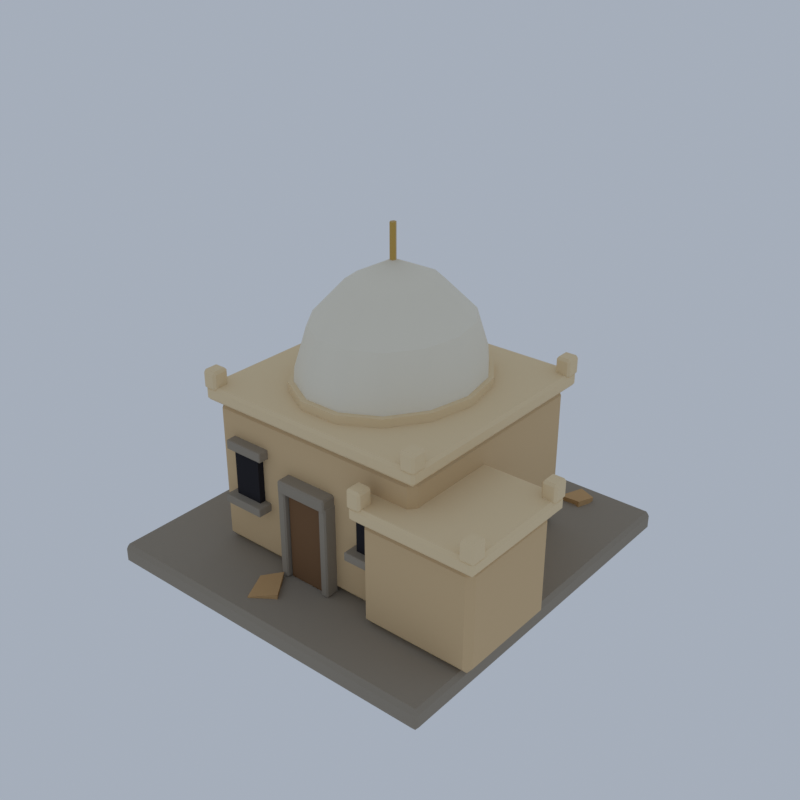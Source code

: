 # Source: DS01_01_adobe_house_01.blend  (saved by Blender 5.2.45; exported with 4.5.12 LTS)
import bpy
from mathutils import Matrix  # noqa: F401  (used for matrix-valued properties, if any)

bpy.ops.wm.read_factory_settings(use_empty=True)
scene = bpy.context.scene
scene.name = 'Scene'

# ---- collections
col_collection = bpy.data.collections.new('Collection'); scene.collection.children.link(col_collection)

# ---- materials (node trees are filled in below, after node groups)
mat_vh_stone_limestone = bpy.data.materials.new('vh_stone|Limestone')
mat_vh_stone_limestone.diffuse_color = (0.3112, 0.2674, 0.2084, 1.0)
mat_vh_sand_sandstone = bpy.data.materials.new('vh_sand|Sandstone')
mat_vh_sand_sandstone.diffuse_color = (0.68, 0.4878, 0.2674, 1.0)
mat_vh_sandl_sandstone = bpy.data.materials.new('vh_sandl|Sandstone')
mat_vh_sandl_sandstone.diffuse_color = (0.8277, 0.6524, 0.3993, 1.0)
mat_vh_lime_concrete = bpy.data.materials.new('vh_lime|Concrete')
mat_vh_lime_concrete.diffuse_color = (0.8592, 0.7969, 0.6524, 1.0)
mat_vh_gold_metal = bpy.data.materials.new('vh_gold|Metal')
mat_vh_gold_metal.diffuse_color = (0.5605, 0.3587, 0.0869, 1.0)
mat_vh_wood_wood = bpy.data.materials.new('vh_wood|Wood')
mat_vh_wood_wood.diffuse_color = (0.1835, 0.09152, 0.03561, 1.0)
mat_vh_shadow_slate = bpy.data.materials.new('vh_shadow|Slate')
mat_vh_shadow_slate.diffuse_color = (0.006585, 0.005522, 0.009021, 1.0)
mat_vh_sand2_sandstone = bpy.data.materials.new('vh_sand2|Sandstone')
mat_vh_sand2_sandstone.diffuse_color = (0.548, 0.3392, 0.1511, 1.0)

# ---- material node trees
mat_vh_stone_limestone.use_nodes = True; mat_vh_stone_limestone.node_tree.nodes.clear()
_N = mat_vh_stone_limestone.node_tree.nodes; _L = mat_vh_stone_limestone.node_tree.links
n0 = _N.new('ShaderNodeBsdfPrincipled'); n0.name = 'Principled BSDF'; n0.location = (-200, 100)
n0.inputs[0].default_value = (0.3112, 0.2674, 0.2084, 1.0)
n0.inputs[2].default_value = 0.92
n0.inputs[10].default_value = 0.005
n1 = _N.new('ShaderNodeOutputMaterial'); n1.name = 'Material Output'; n1.location = (200, 100)
_L.new(n0.outputs[0], n1.inputs[0])
n1.is_active_output = True
mat_vh_sand_sandstone.use_nodes = True; mat_vh_sand_sandstone.node_tree.nodes.clear()
_N = mat_vh_sand_sandstone.node_tree.nodes; _L = mat_vh_sand_sandstone.node_tree.links
n0 = _N.new('ShaderNodeBsdfPrincipled'); n0.name = 'Principled BSDF'; n0.location = (-200, 100)
n0.inputs[0].default_value = (0.68, 0.4878, 0.2674, 1.0)
n0.inputs[2].default_value = 0.95
n0.inputs[10].default_value = 0.005
n1 = _N.new('ShaderNodeOutputMaterial'); n1.name = 'Material Output'; n1.location = (200, 100)
_L.new(n0.outputs[0], n1.inputs[0])
n1.is_active_output = True
mat_vh_sandl_sandstone.use_nodes = True; mat_vh_sandl_sandstone.node_tree.nodes.clear()
_N = mat_vh_sandl_sandstone.node_tree.nodes; _L = mat_vh_sandl_sandstone.node_tree.links
n0 = _N.new('ShaderNodeBsdfPrincipled'); n0.name = 'Principled BSDF'; n0.location = (-200, 100)
n0.inputs[0].default_value = (0.8277, 0.6524, 0.3993, 1.0)
n0.inputs[2].default_value = 0.95
n0.inputs[10].default_value = 0.005
n1 = _N.new('ShaderNodeOutputMaterial'); n1.name = 'Material Output'; n1.location = (200, 100)
_L.new(n0.outputs[0], n1.inputs[0])
n1.is_active_output = True
mat_vh_lime_concrete.use_nodes = True; mat_vh_lime_concrete.node_tree.nodes.clear()
_N = mat_vh_lime_concrete.node_tree.nodes; _L = mat_vh_lime_concrete.node_tree.links
n0 = _N.new('ShaderNodeBsdfPrincipled'); n0.name = 'Principled BSDF'; n0.location = (-200, 100)
n0.inputs[0].default_value = (0.8592, 0.7969, 0.6524, 1.0)
n0.inputs[2].default_value = 0.9
n0.inputs[10].default_value = 0.005
n1 = _N.new('ShaderNodeOutputMaterial'); n1.name = 'Material Output'; n1.location = (200, 100)
_L.new(n0.outputs[0], n1.inputs[0])
n1.is_active_output = True
mat_vh_gold_metal.use_nodes = True; mat_vh_gold_metal.node_tree.nodes.clear()
_N = mat_vh_gold_metal.node_tree.nodes; _L = mat_vh_gold_metal.node_tree.links
n0 = _N.new('ShaderNodeBsdfPrincipled'); n0.name = 'Principled BSDF'; n0.location = (-200, 100)
n0.inputs[0].default_value = (0.5605, 0.3587, 0.0869, 1.0)
n0.inputs[1].default_value = 0.8
n0.inputs[2].default_value = 0.35
n0.inputs[10].default_value = 0.005
n1 = _N.new('ShaderNodeOutputMaterial'); n1.name = 'Material Output'; n1.location = (200, 100)
_L.new(n0.outputs[0], n1.inputs[0])
n1.is_active_output = True
mat_vh_wood_wood.use_nodes = True; mat_vh_wood_wood.node_tree.nodes.clear()
_N = mat_vh_wood_wood.node_tree.nodes; _L = mat_vh_wood_wood.node_tree.links
n0 = _N.new('ShaderNodeBsdfPrincipled'); n0.name = 'Principled BSDF'; n0.location = (-200, 100)
n0.inputs[0].default_value = (0.1835, 0.09152, 0.03561, 1.0)
n0.inputs[2].default_value = 0.9
n0.inputs[10].default_value = 0.005
n1 = _N.new('ShaderNodeOutputMaterial'); n1.name = 'Material Output'; n1.location = (200, 100)
_L.new(n0.outputs[0], n1.inputs[0])
n1.is_active_output = True
mat_vh_shadow_slate.use_nodes = True; mat_vh_shadow_slate.node_tree.nodes.clear()
_N = mat_vh_shadow_slate.node_tree.nodes; _L = mat_vh_shadow_slate.node_tree.links
n0 = _N.new('ShaderNodeBsdfPrincipled'); n0.name = 'Principled BSDF'; n0.location = (-200, 100)
n0.inputs[0].default_value = (0.006585, 0.005522, 0.009021, 1.0)
n0.inputs[2].default_value = 0.95
n0.inputs[10].default_value = 0.005
n1 = _N.new('ShaderNodeOutputMaterial'); n1.name = 'Material Output'; n1.location = (200, 100)
_L.new(n0.outputs[0], n1.inputs[0])
n1.is_active_output = True
mat_vh_sand2_sandstone.use_nodes = True; mat_vh_sand2_sandstone.node_tree.nodes.clear()
_N = mat_vh_sand2_sandstone.node_tree.nodes; _L = mat_vh_sand2_sandstone.node_tree.links
n0 = _N.new('ShaderNodeBsdfPrincipled'); n0.name = 'Principled BSDF'; n0.location = (-200, 100)
n0.inputs[0].default_value = (0.548, 0.3392, 0.1511, 1.0)
n0.inputs[2].default_value = 0.95
n0.inputs[10].default_value = 0.005
n1 = _N.new('ShaderNodeOutputMaterial'); n1.name = 'Material Output'; n1.location = (200, 100)
_L.new(n0.outputs[0], n1.inputs[0])
n1.is_active_output = True

# ---- world
world_world = bpy.data.worlds.new('World'); scene.world = world_world
world_world.use_nodes = True; world_world.node_tree.nodes.clear()
_N = world_world.node_tree.nodes; _L = world_world.node_tree.links
n0 = _N.new('ShaderNodeOutputWorld'); n0.name = 'World Output'; n0.location = (200, 100)
n1 = _N.new('ShaderNodeBackground'); n1.name = 'Background'; n1.location = (-200, 100)
n1.inputs[0].default_value = (0.42, 0.47, 0.55, 1.0)
n1.inputs[1].default_value = 0.9
_L.new(n1.outputs[0], n0.inputs[0])
n0.is_active_output = True
world_world.color = (0.05088, 0.05088, 0.05088)
world_world.sun_shadow_jitter_overblur = 0.0

# ---- meshes
me_desert_house = bpy.data.meshes.new('desert_house')
me_desert_house.from_pydata([(-9.826, -9.8, 0.2606), (-9.826, -10.0, 0.4865), (-10.0, -9.8, 0.4865), (-9.826, -10.0, 1.164), (-9.826, -9.8, 1.39), (-10.0, -9.8, 1.164), (-9.826, 9.8, 0.2606), (-10.0, 9.8, 0.4865), (-9.826, 10.0, 0.4865), (-9.826, 9.8, 1.39), (-9.826, 10.0, 1.164), (-10.0, 9.8, 1.164), (8.998, -9.8, 0.2606), (9.172, -9.8, 0.4865), (8.998, -10.0, 0.4865), (8.998, -9.8, 1.39), (8.998, -10.0, 1.164), (9.172, -9.8, 1.164), (8.998, 9.8, 0.2606), (8.998, 10.0, 0.4865), (9.172, 9.8, 0.4865), (8.998, 9.8, 1.39), (9.172, 9.8, 1.164), (8.998, 10.0, 1.164), (-1.826, -6.67, 6.136), (-1.826, -6.75, 6.226), (-1.895, -6.67, 6.226), (-1.826, -6.75, 6.724), (-1.826, -6.67, 6.814), (-1.895, -6.67, 6.724), (-1.826, -5.93, 6.136), (-1.895, -5.93, 6.226), (-1.826, -5.85, 6.226), (-1.826, -5.93, 6.814), (-1.826, -5.85, 6.724), (-1.895, -5.93, 6.724), (0.9978, -6.67, 6.136), (1.068, -6.67, 6.226), (0.9978, -6.75, 6.226), (0.9978, -6.67, 6.814), (0.9978, -6.75, 6.724), (1.068, -6.67, 6.724), (0.9978, -5.93, 6.136), (0.9978, -5.85, 6.226), (1.068, -5.93, 6.226), (0.9978, -5.93, 6.814), (1.068, -5.93, 6.724), (0.9978, -5.85, 6.724), (-1.869, -6.62, 1.39), (-1.869, -6.7, 1.481), (-1.939, -6.62, 1.481), (-1.869, -6.7, 6.272), (-1.869, -6.62, 6.362), (-1.939, -6.62, 6.272), (-1.869, -5.98, 1.39), (-1.939, -5.98, 1.481), (-1.869, -5.9, 1.481), (-1.869, -5.98, 6.362), (-1.869, -5.9, 6.272), (-1.939, -5.98, 6.272), (-1.573, -6.62, 1.39), (-1.503, -6.62, 1.481), (-1.573, -6.7, 1.481), (-1.573, -6.62, 6.362), (-1.573, -6.7, 6.272), (-1.503, -6.62, 6.272), (-1.573, -5.98, 1.39), (-1.573, -5.9, 1.481), (-1.503, -5.98, 1.481), (-1.573, -5.98, 6.362), (-1.503, -5.98, 6.272), (-1.573, -5.9, 6.272), (0.7451, -6.62, 1.39), (0.7451, -6.7, 1.481), (0.6754, -6.62, 1.481), (0.7451, -6.7, 6.272), (0.7451, -6.62, 6.362), (0.6754, -6.62, 6.272), (0.7451, -5.98, 1.39), (0.6754, -5.98, 1.481), (0.7451, -5.9, 1.481), (0.7451, -5.98, 6.362), (0.7451, -5.9, 6.272), (0.6754, -5.98, 6.272), (1.041, -6.62, 1.39), (1.111, -6.62, 1.481), (1.041, -6.7, 1.481), (1.041, -6.62, 6.362), (1.041, -6.7, 6.272), (1.111, -6.62, 6.272), (1.041, -5.98, 1.39), (1.041, -5.9, 1.481), (1.111, -5.98, 1.481), (1.041, -5.98, 6.362), (1.111, -5.98, 6.272), (1.041, -5.9, 6.272), (-5.434, -6.51, 7.125), (-5.434, -6.55, 7.17), (-5.468, -6.51, 7.17), (-5.434, -6.55, 7.588), (-5.434, -6.51, 7.633), (-5.468, -6.51, 7.588), (-5.434, -5.99, 7.125), (-5.468, -5.99, 7.17), (-5.434, -5.95, 7.17), (-5.434, -5.99, 7.633), (-5.434, -5.95, 7.588), (-5.468, -5.99, 7.588), (-3.237, -6.51, 7.125), (-3.203, -6.51, 7.17), (-3.237, -6.55, 7.17), (-3.237, -6.51, 7.633), (-3.237, -6.55, 7.588), (-3.203, -6.51, 7.588), (-3.237, -5.99, 7.125), (-3.237, -5.95, 7.17), (-3.203, -5.99, 7.17), (-3.237, -5.99, 7.633), (-3.203, -5.99, 7.588), (-3.237, -5.95, 7.588), (-5.477, -6.76, 4.215), (-5.477, -6.8, 4.26), (-5.512, -6.76, 4.26), (-5.477, -6.8, 4.622), (-5.477, -6.76, 4.667), (-5.512, -6.76, 4.622), (-5.477, -5.94, 4.215), (-5.512, -5.94, 4.26), (-5.477, -5.9, 4.26), (-5.477, -5.94, 4.667), (-5.477, -5.9, 4.622), (-5.512, -5.94, 4.622), (-3.194, -6.76, 4.215), (-3.159, -6.76, 4.26), (-3.194, -6.8, 4.26), (-3.194, -6.76, 4.667), (-3.194, -6.8, 4.622), (-3.159, -6.76, 4.622), (-3.194, -5.94, 4.215), (-3.194, -5.9, 4.26), (-3.159, -5.94, 4.26), (-3.194, -5.94, 4.667), (-3.159, -5.94, 4.622), (-3.194, -5.9, 4.622), (2.41, -6.51, 7.125), (2.41, -6.55, 7.17), (2.375, -6.51, 7.17), (2.41, -6.55, 7.588), (2.41, -6.51, 7.633), (2.375, -6.51, 7.588), (2.41, -5.99, 7.125), (2.375, -5.99, 7.17), (2.41, -5.95, 7.17), (2.41, -5.99, 7.633), (2.41, -5.95, 7.588), (2.375, -5.99, 7.588), (4.606, -6.51, 7.125), (4.641, -6.51, 7.17), (4.606, -6.55, 7.17), (4.606, -6.51, 7.633), (4.606, -6.55, 7.588), (4.641, -6.51, 7.588), (4.606, -5.99, 7.125), (4.606, -5.95, 7.17), (4.641, -5.99, 7.17), (4.606, -5.99, 7.633), (4.641, -5.99, 7.588), (4.606, -5.95, 7.588), (2.366, -6.76, 4.215), (2.366, -6.8, 4.26), (2.331, -6.76, 4.26), (2.366, -6.8, 4.622), (2.366, -6.76, 4.667), (2.331, -6.76, 4.622), (2.366, -5.94, 4.215), (2.331, -5.94, 4.26), (2.366, -5.9, 4.26), (2.366, -5.94, 4.667), (2.366, -5.9, 4.622), (2.331, -5.94, 4.622), (4.649, -6.76, 4.215), (4.684, -6.76, 4.26), (4.649, -6.8, 4.26), (4.649, -6.76, 4.667), (4.649, -6.8, 4.622), (4.684, -6.76, 4.622), (4.649, -5.94, 4.215), (4.649, -5.9, 4.26), (4.684, -5.94, 4.26), (4.649, -5.94, 4.667), (4.684, -5.94, 4.622), (4.649, -5.9, 4.622), (-6.259, 2.329, 0.2724), (-5.763, 2.902, 0.6871), (-6.528, 4.217, 0.6293), (-7.194, 4.143, 0.2298), (-6.157, 2.083, 1.646), (-5.803, 2.879, 1.8), (-6.523, 4.578, 1.635), (-7.093, 3.554, 1.725), (-7.136, -4.089, 0.2222), (-6.537, -2.096, 0.6517), (-7.546, -1.669, 0.4297), (-7.943, -3.33, 0.6096), (-7.48, -3.912, 1.675), (-6.591, -2.152, 1.714), (-7.327, -1.84, 1.497), (-8.251, -3.245, 1.896), (-6.209, -5.65, 1.39), (-6.209, -6.0, 1.786), (-6.514, -5.65, 1.786), (-6.209, -6.0, 8.904), (-6.209, -5.65, 9.3), (-6.514, -5.65, 8.904), (-6.209, 5.65, 1.39), (-6.514, 5.65, 1.786), (-6.209, 6.0, 1.786), (-6.209, 5.65, 9.3), (-6.209, 6.0, 8.904), (-6.514, 5.65, 8.904), (5.381, -5.65, 1.39), (5.686, -5.65, 1.786), (5.381, -6.0, 1.786), (5.381, -5.65, 9.3), (5.381, -6.0, 8.904), (5.686, -5.65, 8.904), (5.381, 5.65, 1.39), (5.381, 6.0, 1.786), (5.686, 5.65, 1.786), (5.381, 5.65, 9.3), (5.686, 5.65, 8.904), (5.381, 6.0, 8.904), (3.813, -6.65, 1.39), (3.813, -7.0, 1.786), (3.508, -6.65, 1.786), (3.813, -7.0, 6.645), (3.813, -6.65, 7.04), (3.508, -6.65, 6.645), (3.813, -1.35, 1.39), (3.508, -1.35, 1.786), (3.813, -1.0, 1.786), (3.813, -1.35, 7.04), (3.813, -1.0, 6.645), (3.508, -1.35, 6.645), (9.303, -6.65, 1.39), (9.608, -6.65, 1.786), (9.303, -7.0, 1.786), (9.303, -6.65, 7.04), (9.303, -7.0, 6.645), (9.608, -6.65, 6.645), (9.303, -1.35, 1.39), (9.303, -1.0, 1.786), (9.608, -1.35, 1.786), (9.303, -1.35, 7.04), (9.608, -1.35, 6.645), (9.303, -1.0, 6.645), (-6.732, -6.25, 9.3), (-6.732, -6.4, 9.469), (-6.863, -6.25, 9.469), (-6.732, -6.4, 9.921), (-6.732, -6.25, 10.09), (-6.863, -6.25, 9.921), (-6.732, 6.25, 9.3), (-6.863, 6.25, 9.469), (-6.732, 6.4, 9.469), (-6.732, 6.25, 10.09), (-6.732, 6.4, 9.921), (-6.863, 6.25, 9.921), (5.904, -6.25, 9.3), (6.035, -6.25, 9.469), (5.904, -6.4, 9.469), (5.904, -6.25, 10.09), (5.904, -6.4, 9.921), (6.035, -6.25, 9.921), (5.904, 6.25, 9.3), (5.904, 6.4, 9.469), (6.035, 6.25, 9.469), (5.904, 6.25, 10.09), (6.035, 6.25, 9.921), (5.904, 6.4, 9.921), (-6.802, -6.33, 9.921), (-6.802, -6.45, 10.06), (-6.906, -6.33, 10.06), (-6.802, -6.45, 10.8), (-6.802, -6.33, 10.94), (-6.906, -6.33, 10.8), (-6.802, -5.67, 9.921), (-6.906, -5.67, 10.06), (-6.802, -5.55, 10.06), (-6.802, -5.67, 10.94), (-6.802, -5.55, 10.8), (-6.906, -5.67, 10.8), (-6.227, -6.33, 9.921), (-6.122, -6.33, 10.06), (-6.227, -6.45, 10.06), (-6.227, -6.33, 10.94), (-6.227, -6.45, 10.8), (-6.122, -6.33, 10.8), (-6.227, -5.67, 9.921), (-6.227, -5.55, 10.06), (-6.122, -5.67, 10.06), (-6.227, -5.67, 10.94), (-6.122, -5.67, 10.8), (-6.227, -5.55, 10.8), (-6.802, 5.67, 9.921), (-6.802, 5.55, 10.06), (-6.906, 5.67, 10.06), (-6.802, 5.55, 10.8), (-6.802, 5.67, 10.94), (-6.906, 5.67, 10.8), (-6.802, 6.33, 9.921), (-6.906, 6.33, 10.06), (-6.802, 6.45, 10.06), (-6.802, 6.33, 10.94), (-6.802, 6.45, 10.8), (-6.906, 6.33, 10.8), (-6.227, 5.67, 9.921), (-6.122, 5.67, 10.06), (-6.227, 5.55, 10.06), (-6.227, 5.67, 10.94), (-6.227, 5.55, 10.8), (-6.122, 5.67, 10.8), (-6.227, 6.33, 9.921), (-6.227, 6.45, 10.06), (-6.122, 6.33, 10.06), (-6.227, 6.33, 10.94), (-6.122, 6.33, 10.8), (-6.227, 6.45, 10.8), (5.399, -6.33, 9.921), (5.399, -6.45, 10.06), (5.294, -6.33, 10.06), (5.399, -6.45, 10.8), (5.399, -6.33, 10.94), (5.294, -6.33, 10.8), (5.399, -5.67, 9.921), (5.294, -5.67, 10.06), (5.399, -5.55, 10.06), (5.399, -5.67, 10.94), (5.399, -5.55, 10.8), (5.294, -5.67, 10.8), (5.974, -6.33, 9.921), (6.078, -6.33, 10.06), (5.974, -6.45, 10.06), (5.974, -6.33, 10.94), (5.974, -6.45, 10.8), (6.078, -6.33, 10.8), (5.974, -5.67, 9.921), (5.974, -5.55, 10.06), (6.078, -5.67, 10.06), (5.974, -5.67, 10.94), (6.078, -5.67, 10.8), (5.974, -5.55, 10.8), (5.399, 5.67, 9.921), (5.399, 5.55, 10.06), (5.294, 5.67, 10.06), (5.399, 5.55, 10.8), (5.399, 5.67, 10.94), (5.294, 5.67, 10.8), (5.399, 6.33, 9.921), (5.294, 6.33, 10.06), (5.399, 6.45, 10.06), (5.399, 6.33, 10.94), (5.399, 6.45, 10.8), (5.294, 6.33, 10.8), (5.974, 5.67, 9.921), (6.078, 5.67, 10.06), (5.974, 5.55, 10.06), (5.974, 5.67, 10.94), (5.974, 5.55, 10.8), (6.078, 5.67, 10.8), (5.974, 6.33, 9.921), (5.974, 6.45, 10.06), (6.078, 6.33, 10.06), (5.974, 6.33, 10.94), (6.078, 6.33, 10.8), (5.974, 6.45, 10.8), (4.344, 0.0, 9.978), (4.344, 0.0, 10.54), (3.873, 2.369, 9.978), (3.873, 2.369, 10.54), (2.553, 4.269, 9.978), (2.553, 4.269, 10.54), (0.6448, 5.323, 9.978), (0.6448, 5.323, 10.54), (-1.473, 5.323, 9.978), (-1.473, 5.323, 10.54), (-3.381, 4.269, 9.978), (-3.381, 4.269, 10.54), (-4.701, 2.369, 9.978), (-4.701, 2.369, 10.54), (-5.172, 6.687e-16, 9.978), (-5.172, 6.687e-16, 10.54), (-4.701, -2.369, 9.978), (-4.701, -2.369, 10.54), (-3.381, -4.269, 9.978), (-3.381, -4.269, 10.54), (-1.473, -5.323, 9.978), (-1.473, -5.323, 10.54), (0.6448, -5.323, 9.978), (0.6448, -5.323, 10.54), (2.553, -4.269, 9.978), (2.553, -4.269, 10.54), (3.873, -2.369, 9.978), (3.873, -2.369, 10.54), (3.29, -7.25, 7.04), (3.29, -7.4, 7.209), (3.159, -7.25, 7.209), (3.29, -7.4, 7.661), (3.29, -7.25, 7.831), (3.159, -7.25, 7.661), (3.29, -0.75, 7.04), (3.159, -0.75, 7.209), (3.29, -0.6, 7.209), (3.29, -0.75, 7.831), (3.29, -0.6, 7.661), (3.159, -0.75, 7.661), (9.826, -7.25, 7.04), (9.956, -7.25, 7.209), (9.826, -7.4, 7.209), (9.826, -7.25, 7.831), (9.826, -7.4, 7.661), (9.956, -7.25, 7.661), (9.826, -0.75, 7.04), (9.826, -0.6, 7.209), (9.956, -0.75, 7.209), (9.826, -0.75, 7.831), (9.956, -0.75, 7.661), (9.826, -0.6, 7.661), (3.22, -7.33, 7.661), (3.22, -7.45, 7.797), (3.115, -7.33, 7.797), (3.22, -7.45, 8.543), (3.22, -7.33, 8.678), (3.115, -7.33, 8.543), (3.22, -6.67, 7.661), (3.115, -6.67, 7.797), (3.22, -6.55, 7.797), (3.22, -6.67, 8.678), (3.22, -6.55, 8.543), (3.115, -6.67, 8.543), (3.795, -7.33, 7.661), (3.9, -7.33, 7.797), (3.795, -7.45, 7.797), (3.795, -7.33, 8.678), (3.795, -7.45, 8.543), (3.9, -7.33, 8.543), (3.795, -6.67, 7.661), (3.795, -6.55, 7.797), (3.9, -6.67, 7.797), (3.795, -6.67, 8.678), (3.9, -6.67, 8.543), (3.795, -6.55, 8.543), (3.22, -1.33, 7.661), (3.22, -1.45, 7.797), (3.115, -1.33, 7.797), (3.22, -1.45, 8.543), (3.22, -1.33, 8.678), (3.115, -1.33, 8.543), (3.22, -0.67, 7.661), (3.115, -0.67, 7.797), (3.22, -0.55, 7.797), (3.22, -0.67, 8.678), (3.22, -0.55, 8.543), (3.115, -0.67, 8.543), (3.795, -1.33, 7.661), (3.9, -1.33, 7.797), (3.795, -1.45, 7.797), (3.795, -1.33, 8.678), (3.795, -1.45, 8.543), (3.9, -1.33, 8.543), (3.795, -0.67, 7.661), (3.795, -0.55, 7.797), (3.9, -0.67, 7.797), (3.795, -0.67, 8.678), (3.9, -0.67, 8.543), (3.795, -0.55, 8.543), (9.32, -7.33, 7.661), (9.32, -7.45, 7.797), (9.216, -7.33, 7.797), (9.32, -7.45, 8.543), (9.32, -7.33, 8.678), (9.216, -7.33, 8.543), (9.32, -6.67, 7.661), (9.216, -6.67, 7.797), (9.32, -6.55, 7.797), (9.32, -6.67, 8.678), (9.32, -6.55, 8.543), (9.216, -6.67, 8.543), (9.895, -7.33, 7.661), (10.0, -7.33, 7.797), (9.895, -7.45, 7.797), (9.895, -7.33, 8.678), (9.895, -7.45, 8.543), (10.0, -7.33, 8.543), (9.895, -6.67, 7.661), (9.895, -6.55, 7.797), (10.0, -6.67, 7.797), (9.895, -6.67, 8.678), (10.0, -6.67, 8.543), (9.895, -6.55, 8.543), (9.32, -1.33, 7.661), (9.32, -1.45, 7.797), (9.216, -1.33, 7.797), (9.32, -1.45, 8.543), (9.32, -1.33, 8.678), (9.216, -1.33, 8.543), (9.32, -0.67, 7.661), (9.216, -0.67, 7.797), (9.32, -0.55, 7.797), (9.32, -0.67, 8.678), (9.32, -0.55, 8.543), (9.216, -0.67, 8.543), (9.895, -1.33, 7.661), (10.0, -1.33, 7.797), (9.895, -1.45, 7.797), (9.895, -1.33, 8.678), (9.895, -1.45, 8.543), (10.0, -1.33, 8.543), (9.895, -0.67, 7.661), (9.895, -0.55, 7.797), (10.0, -0.67, 7.797), (9.895, -0.67, 8.678), (10.0, -0.67, 8.543), (9.895, -0.55, 8.543), (4.118, 0.0, 10.09), (3.669, 2.256, 10.09), (2.411, 4.066, 10.09), (0.5944, 5.07, 10.09), (-1.422, 5.07, 10.09), (-3.239, 4.066, 10.09), (-4.497, 2.256, 10.09), (-4.946, 6.368e-16, 10.09), (-4.497, -2.256, 10.09), (-3.239, -4.066, 10.09), (-1.422, -5.07, 10.09), (0.5944, -5.07, 10.09), (2.411, -4.066, 10.09), (3.669, -2.256, 10.09), (4.027, 0.0, 11.27), (3.587, 2.211, 11.27), (2.355, 3.984, 11.27), (0.5743, 4.968, 11.27), (-1.402, 4.968, 11.27), (-3.183, 3.984, 11.27), (-4.415, 2.211, 11.27), (-4.855, 6.241e-16, 11.27), (-4.415, -2.211, 11.27), (-3.183, -3.984, 11.27), (-1.402, -4.968, 11.27), (0.5743, -4.968, 11.27), (2.355, -3.984, 11.27), (3.587, -2.211, 11.27), (3.438, 0.0, 13.32), (3.056, 1.918, 13.32), (1.988, 3.456, 13.32), (0.4432, 4.309, 13.32), (-1.271, 4.309, 13.32), (-2.816, 3.456, 13.32), (-3.884, 1.918, 13.32), (-4.266, 5.413e-16, 13.32), (-3.884, -1.918, 13.32), (-2.816, -3.456, 13.32), (-1.271, -4.309, 13.32), (0.4432, -4.309, 13.32), (1.988, -3.456, 13.32), (3.056, -1.918, 13.32), (1.852, 0.0, 15.08), (1.627, 1.128, 15.08), (0.9988, 2.033, 15.08), (0.09024, 2.535, 15.08), (-0.9181, 2.535, 15.08), (-1.827, 2.033, 15.08), (-2.455, 1.128, 15.08), (-2.68, 3.184e-16, 15.08), (-2.455, -1.128, 15.08), (-1.827, -2.033, 15.08), (-0.9181, -2.535, 15.08), (0.09024, -2.535, 15.08), (0.9988, -2.033, 15.08), (1.627, -1.128, 15.08), (-0.4139, 0.0, 16.26), (-0.2571, 0.0, 15.97), (-0.2571, 0.0, 18.0), (-0.3355, 0.1559, 15.97), (-0.3355, 0.1559, 18.0), (-0.4924, 0.1559, 15.97), (-0.4924, 0.1559, 18.0), (-0.5708, 2.204e-17, 15.97), (-0.5708, 2.204e-17, 18.0), (-0.4924, -0.1559, 15.97), (-0.4924, -0.1559, 18.0), (-0.3355, -0.1559, 15.97), (-0.3355, -0.1559, 18.0), (-1.425, -6.41, 1.39), (-1.425, -6.45, 1.436), (-1.46, -6.41, 1.436), (-1.425, -6.45, 6.091), (-1.425, -6.41, 6.136), (-1.46, -6.41, 6.091), (-1.425, -5.99, 1.39), (-1.46, -5.99, 1.436), (-1.425, -5.95, 1.436), (-1.425, -5.99, 6.136), (-1.425, -5.95, 6.091), (-1.46, -5.99, 6.091), (0.597, -6.41, 1.39), (0.6318, -6.41, 1.436), (0.597, -6.45, 1.436), (0.597, -6.41, 6.136), (0.597, -6.45, 6.091), (0.6318, -6.41, 6.091), (0.597, -5.99, 1.39), (0.597, -5.95, 1.436), (0.6318, -5.99, 1.436), (0.597, -5.99, 6.136), (0.6318, -5.99, 6.091), (0.597, -5.95, 6.091), (-5.12, -6.35, 4.667), (-3.551, -6.35, 4.667), (-3.551, -5.95, 4.667), (-5.12, -5.95, 4.667), (-5.12, -6.35, 7.153), (-3.551, -6.35, 7.153), (-3.551, -5.95, 7.153), (-5.12, -5.95, 7.153), (2.723, -6.35, 4.667), (4.292, -6.35, 4.667), (4.292, -5.95, 4.667), (2.723, -5.95, 4.667), (2.723, -6.35, 7.153), (4.292, -6.35, 7.153), (4.292, -5.95, 7.153), (2.723, -5.95, 7.153), (-1.195, 5.08, 0.4626), (-0.3443, 6.02, 0.2225), (-0.5689, 7.252, 0.5472), (-1.454, 6.255, 0.3405), (-1.259, 5.48, 1.632), (-0.01697, 6.05, 1.737), (-0.6845, 6.988, 1.675), (-1.875, 6.117, 1.783), (6.049, 7.403, 0.2916), (6.105, 8.977, 0.6702), (5.113, 9.265, 0.5185), (4.763, 8.028, 0.3609), (5.942, 7.917, 1.677), (6.28, 8.83, 1.654), (5.207, 9.421, 1.511), (4.796, 7.87, 1.654), (5.869, 0.2641, 0.0), (6.008, 1.466, 0.06983), (4.742, 2.181, 0.107), (4.278, 0.3769, 0.2944), (5.559, 0.3254, 2.128), (5.974, 1.753, 2.071), (4.632, 1.887, 1.615), (4.327, 0.5156, 1.859), (-1.87, -9.026, 0.4464), (-0.6529, -8.374, 0.5384), (-1.736, -6.917, 0.535), (-2.464, -7.867, 0.5751), (-1.875, -9.064, 1.459), (-0.7022, -8.213, 1.624), (-1.742, -6.733, 1.666), (-2.636, -7.483, 1.454)], [], [(0, 1, 2), (3, 4, 5), (6, 7, 8), (9, 10, 11), (12, 13, 14), (15, 16, 17), (18, 19, 20), (21, 22, 23), (6, 0, 2, 7), (1, 3, 5, 2), (4, 9, 11, 5), (10, 8, 7, 11), (18, 6, 8, 19), (9, 21, 23, 10), (22, 20, 19, 23), (12, 18, 20, 13), (21, 15, 17, 22), (16, 14, 13, 17), (0, 12, 14, 1), (15, 4, 3, 16), (6, 18, 12, 0), (2, 5, 11, 7), (14, 16, 3, 1), (21, 9, 4, 15), (8, 10, 23, 19), (20, 22, 17, 13), (24, 25, 26), (27, 28, 29), (30, 31, 32), (33, 34, 35), (36, 37, 38), (39, 40, 41), (42, 43, 44), (45, 46, 47), (30, 24, 26, 31), (25, 27, 29, 26), (28, 33, 35, 29), (34, 32, 31, 35), (42, 30, 32, 43), (33, 45, 47, 34), (46, 44, 43, 47), (36, 42, 44, 37), (45, 39, 41, 46), (40, 38, 37, 41), (24, 36, 38, 25), (39, 28, 27, 40), (30, 42, 36, 24), (26, 29, 35, 31), (38, 40, 27, 25), (45, 33, 28, 39), (32, 34, 47, 43), (44, 46, 41, 37), (48, 49, 50), (51, 52, 53), (54, 55, 56), (57, 58, 59), (60, 61, 62), (63, 64, 65), (66, 67, 68), (69, 70, 71), (54, 48, 50, 55), (49, 51, 53, 50), (52, 57, 59, 53), (58, 56, 55, 59), (66, 54, 56, 67), (57, 69, 71, 58), (70, 68, 67, 71), (60, 66, 68, 61), (69, 63, 65, 70), (64, 62, 61, 65), (48, 60, 62, 49), (63, 52, 51, 64), (54, 66, 60, 48), (50, 53, 59, 55), (62, 64, 51, 49), (69, 57, 52, 63), (56, 58, 71, 67), (68, 70, 65, 61), (72, 73, 74), (75, 76, 77), (78, 79, 80), (81, 82, 83), (84, 85, 86), (87, 88, 89), (90, 91, 92), (93, 94, 95), (78, 72, 74, 79), (73, 75, 77, 74), (76, 81, 83, 77), (82, 80, 79, 83), (90, 78, 80, 91), (81, 93, 95, 82), (94, 92, 91, 95), (84, 90, 92, 85), (93, 87, 89, 94), (88, 86, 85, 89), (72, 84, 86, 73), (87, 76, 75, 88), (78, 90, 84, 72), (74, 77, 83, 79), (86, 88, 75, 73), (93, 81, 76, 87), (80, 82, 95, 91), (92, 94, 89, 85), (96, 97, 98), (99, 100, 101), (102, 103, 104), (105, 106, 107), (108, 109, 110), (111, 112, 113), (114, 115, 116), (117, 118, 119), (102, 96, 98, 103), (97, 99, 101, 98), (100, 105, 107, 101), (106, 104, 103, 107), (114, 102, 104, 115), (105, 117, 119, 106), (118, 116, 115, 119), (108, 114, 116, 109), (117, 111, 113, 118), (112, 110, 109, 113), (96, 108, 110, 97), (111, 100, 99, 112), (102, 114, 108, 96), (98, 101, 107, 103), (110, 112, 99, 97), (117, 105, 100, 111), (104, 106, 119, 115), (116, 118, 113, 109), (120, 121, 122), (123, 124, 125), (126, 127, 128), (129, 130, 131), (132, 133, 134), (135, 136, 137), (138, 139, 140), (141, 142, 143), (126, 120, 122, 127), (121, 123, 125, 122), (124, 129, 131, 125), (130, 128, 127, 131), (138, 126, 128, 139), (129, 141, 143, 130), (142, 140, 139, 143), (132, 138, 140, 133), (141, 135, 137, 142), (136, 134, 133, 137), (120, 132, 134, 121), (135, 124, 123, 136), (126, 138, 132, 120), (122, 125, 131, 127), (134, 136, 123, 121), (141, 129, 124, 135), (128, 130, 143, 139), (140, 142, 137, 133), (144, 145, 146), (147, 148, 149), (150, 151, 152), (153, 154, 155), (156, 157, 158), (159, 160, 161), (162, 163, 164), (165, 166, 167), (150, 144, 146, 151), (145, 147, 149, 146), (148, 153, 155, 149), (154, 152, 151, 155), (162, 150, 152, 163), (153, 165, 167, 154), (166, 164, 163, 167), (156, 162, 164, 157), (165, 159, 161, 166), (160, 158, 157, 161), (144, 156, 158, 145), (159, 148, 147, 160), (150, 162, 156, 144), (146, 149, 155, 151), (158, 160, 147, 145), (165, 153, 148, 159), (152, 154, 167, 163), (164, 166, 161, 157), (168, 169, 170), (171, 172, 173), (174, 175, 176), (177, 178, 179), (180, 181, 182), (183, 184, 185), (186, 187, 188), (189, 190, 191), (174, 168, 170, 175), (169, 171, 173, 170), (172, 177, 179, 173), (178, 176, 175, 179), (186, 174, 176, 187), (177, 189, 191, 178), (190, 188, 187, 191), (180, 186, 188, 181), (189, 183, 185, 190), (184, 182, 181, 185), (168, 180, 182, 169), (183, 172, 171, 184), (174, 186, 180, 168), (170, 173, 179, 175), (182, 184, 171, 169), (189, 177, 172, 183), (176, 178, 191, 187), (188, 190, 185, 181), (192, 195, 194, 193), (196, 197, 198, 199), (192, 193, 197, 196), (193, 194, 198, 197), (194, 195, 199, 198), (195, 192, 196, 199), (200, 203, 202, 201), (204, 205, 206, 207), (200, 201, 205, 204), (201, 202, 206, 205), (202, 203, 207, 206), (203, 200, 204, 207), (208, 209, 210), (211, 212, 213), (214, 215, 216), (217, 218, 219), (220, 221, 222), (223, 224, 225), (226, 227, 228), (229, 230, 231), (214, 208, 210, 215), (209, 211, 213, 210), (212, 217, 219, 213), (218, 216, 215, 219), (226, 214, 216, 227), (217, 229, 231, 218), (230, 228, 227, 231), (220, 226, 228, 221), (229, 223, 225, 230), (224, 222, 221, 225), (208, 220, 222, 209), (223, 212, 211, 224), (214, 226, 220, 208), (210, 213, 219, 215), (222, 224, 211, 209), (229, 217, 212, 223), (216, 218, 231, 227), (228, 230, 225, 221), (232, 233, 234), (235, 236, 237), (238, 239, 240), (241, 242, 243), (244, 245, 246), (247, 248, 249), (250, 251, 252), (253, 254, 255), (238, 232, 234, 239), (233, 235, 237, 234), (236, 241, 243, 237), (242, 240, 239, 243), (250, 238, 240, 251), (241, 253, 255, 242), (254, 252, 251, 255), (244, 250, 252, 245), (253, 247, 249, 254), (248, 246, 245, 249), (232, 244, 246, 233), (247, 236, 235, 248), (238, 250, 244, 232), (234, 237, 243, 239), (246, 248, 235, 233), (253, 241, 236, 247), (240, 242, 255, 251), (252, 254, 249, 245), (256, 257, 258), (259, 260, 261), (262, 263, 264), (265, 266, 267), (268, 269, 270), (271, 272, 273), (274, 275, 276), (277, 278, 279), (262, 256, 258, 263), (257, 259, 261, 258), (260, 265, 267, 261), (266, 264, 263, 267), (274, 262, 264, 275), (265, 277, 279, 266), (278, 276, 275, 279), (268, 274, 276, 269), (277, 271, 273, 278), (272, 270, 269, 273), (256, 268, 270, 257), (271, 260, 259, 272), (262, 274, 268, 256), (258, 261, 267, 263), (270, 272, 259, 257), (277, 265, 260, 271), (264, 266, 279, 275), (276, 278, 273, 269), (280, 281, 282), (283, 284, 285), (286, 287, 288), (289, 290, 291), (292, 293, 294), (295, 296, 297), (298, 299, 300), (301, 302, 303), (286, 280, 282, 287), (281, 283, 285, 282), (284, 289, 291, 285), (290, 288, 287, 291), (298, 286, 288, 299), (289, 301, 303, 290), (302, 300, 299, 303), (292, 298, 300, 293), (301, 295, 297, 302), (296, 294, 293, 297), (280, 292, 294, 281), (295, 284, 283, 296), (286, 298, 292, 280), (282, 285, 291, 287), (294, 296, 283, 281), (301, 289, 284, 295), (288, 290, 303, 299), (300, 302, 297, 293), (304, 305, 306), (307, 308, 309), (310, 311, 312), (313, 314, 315), (316, 317, 318), (319, 320, 321), (322, 323, 324), (325, 326, 327), (310, 304, 306, 311), (305, 307, 309, 306), (308, 313, 315, 309), (314, 312, 311, 315), (322, 310, 312, 323), (313, 325, 327, 314), (326, 324, 323, 327), (316, 322, 324, 317), (325, 319, 321, 326), (320, 318, 317, 321), (304, 316, 318, 305), (319, 308, 307, 320), (310, 322, 316, 304), (306, 309, 315, 311), (318, 320, 307, 305), (325, 313, 308, 319), (312, 314, 327, 323), (324, 326, 321, 317), (328, 329, 330), (331, 332, 333), (334, 335, 336), (337, 338, 339), (340, 341, 342), (343, 344, 345), (346, 347, 348), (349, 350, 351), (334, 328, 330, 335), (329, 331, 333, 330), (332, 337, 339, 333), (338, 336, 335, 339), (346, 334, 336, 347), (337, 349, 351, 338), (350, 348, 347, 351), (340, 346, 348, 341), (349, 343, 345, 350), (344, 342, 341, 345), (328, 340, 342, 329), (343, 332, 331, 344), (334, 346, 340, 328), (330, 333, 339, 335), (342, 344, 331, 329), (349, 337, 332, 343), (336, 338, 351, 347), (348, 350, 345, 341), (352, 353, 354), (355, 356, 357), (358, 359, 360), (361, 362, 363), (364, 365, 366), (367, 368, 369), (370, 371, 372), (373, 374, 375), (358, 352, 354, 359), (353, 355, 357, 354), (356, 361, 363, 357), (362, 360, 359, 363), (370, 358, 360, 371), (361, 373, 375, 362), (374, 372, 371, 375), (364, 370, 372, 365), (373, 367, 369, 374), (368, 366, 365, 369), (352, 364, 366, 353), (367, 356, 355, 368), (358, 370, 364, 352), (354, 357, 363, 359), (366, 368, 355, 353), (373, 361, 356, 367), (360, 362, 375, 371), (372, 374, 369, 365), (402, 400, 398, 396, 394, 392, 390, 388, 386, 384, 382, 380, 378, 376), (377, 379, 381, 383, 385, 387, 389, 391, 393, 395, 397, 399, 401, 403), (376, 378, 379, 377), (378, 380, 381, 379), (380, 382, 383, 381), (382, 384, 385, 383), (384, 386, 387, 385), (386, 388, 389, 387), (388, 390, 391, 389), (390, 392, 393, 391), (392, 394, 395, 393), (394, 396, 397, 395), (396, 398, 399, 397), (398, 400, 401, 399), (400, 402, 403, 401), (402, 376, 377, 403), (404, 405, 406), (407, 408, 409), (410, 411, 412), (413, 414, 415), (416, 417, 418), (419, 420, 421), (422, 423, 424), (425, 426, 427), (410, 404, 406, 411), (405, 407, 409, 406), (408, 413, 415, 409), (414, 412, 411, 415), (422, 410, 412, 423), (413, 425, 427, 414), (426, 424, 423, 427), (416, 422, 424, 417), (425, 419, 421, 426), (420, 418, 417, 421), (404, 416, 418, 405), (419, 408, 407, 420), (410, 422, 416, 404), (406, 409, 415, 411), (418, 420, 407, 405), (425, 413, 408, 419), (412, 414, 427, 423), (424, 426, 421, 417), (428, 429, 430), (431, 432, 433), (434, 435, 436), (437, 438, 439), (440, 441, 442), (443, 444, 445), (446, 447, 448), (449, 450, 451), (434, 428, 430, 435), (429, 431, 433, 430), (432, 437, 439, 433), (438, 436, 435, 439), (446, 434, 436, 447), (437, 449, 451, 438), (450, 448, 447, 451), (440, 446, 448, 441), (449, 443, 445, 450), (444, 442, 441, 445), (428, 440, 442, 429), (443, 432, 431, 444), (434, 446, 440, 428), (430, 433, 439, 435), (442, 444, 431, 429), (449, 437, 432, 443), (436, 438, 451, 447), (448, 450, 445, 441), (452, 453, 454), (455, 456, 457), (458, 459, 460), (461, 462, 463), (464, 465, 466), (467, 468, 469), (470, 471, 472), (473, 474, 475), (458, 452, 454, 459), (453, 455, 457, 454), (456, 461, 463, 457), (462, 460, 459, 463), (470, 458, 460, 471), (461, 473, 475, 462), (474, 472, 471, 475), (464, 470, 472, 465), (473, 467, 469, 474), (468, 466, 465, 469), (452, 464, 466, 453), (467, 456, 455, 468), (458, 470, 464, 452), (454, 457, 463, 459), (466, 468, 455, 453), (473, 461, 456, 467), (460, 462, 475, 471), (472, 474, 469, 465), (476, 477, 478), (479, 480, 481), (482, 483, 484), (485, 486, 487), (488, 489, 490), (491, 492, 493), (494, 495, 496), (497, 498, 499), (482, 476, 478, 483), (477, 479, 481, 478), (480, 485, 487, 481), (486, 484, 483, 487), (494, 482, 484, 495), (485, 497, 499, 486), (498, 496, 495, 499), (488, 494, 496, 489), (497, 491, 493, 498), (492, 490, 489, 493), (476, 488, 490, 477), (491, 480, 479, 492), (482, 494, 488, 476), (478, 481, 487, 483), (490, 492, 479, 477), (497, 485, 480, 491), (484, 486, 499, 495), (496, 498, 493, 489), (500, 501, 502), (503, 504, 505), (506, 507, 508), (509, 510, 511), (512, 513, 514), (515, 516, 517), (518, 519, 520), (521, 522, 523), (506, 500, 502, 507), (501, 503, 505, 502), (504, 509, 511, 505), (510, 508, 507, 511), (518, 506, 508, 519), (509, 521, 523, 510), (522, 520, 519, 523), (512, 518, 520, 513), (521, 515, 517, 522), (516, 514, 513, 517), (500, 512, 514, 501), (515, 504, 503, 516), (506, 518, 512, 500), (502, 505, 511, 507), (514, 516, 503, 501), (521, 509, 504, 515), (508, 510, 523, 519), (520, 522, 517, 513), (524, 525, 539, 538), (525, 526, 540, 539), (526, 527, 541, 540), (527, 528, 542, 541), (528, 529, 543, 542), (529, 530, 544, 543), (530, 531, 545, 544), (531, 532, 546, 545), (532, 533, 547, 546), (533, 534, 548, 547), (534, 535, 549, 548), (535, 536, 550, 549), (536, 537, 551, 550), (537, 524, 538, 551), (538, 539, 553, 552), (539, 540, 554, 553), (540, 541, 555, 554), (541, 542, 556, 555), (542, 543, 557, 556), (543, 544, 558, 557), (544, 545, 559, 558), (545, 546, 560, 559), (546, 547, 561, 560), (547, 548, 562, 561), (548, 549, 563, 562), (549, 550, 564, 563), (550, 551, 565, 564), (551, 538, 552, 565), (552, 553, 567, 566), (553, 554, 568, 567), (554, 555, 569, 568), (555, 556, 570, 569), (556, 557, 571, 570), (557, 558, 572, 571), (558, 559, 573, 572), (559, 560, 574, 573), (560, 561, 575, 574), (561, 562, 576, 575), (562, 563, 577, 576), (563, 564, 578, 577), (564, 565, 579, 578), (565, 552, 566, 579), (566, 567, 580), (567, 568, 580), (568, 569, 580), (569, 570, 580), (570, 571, 580), (571, 572, 580), (572, 573, 580), (573, 574, 580), (574, 575, 580), (575, 576, 580), (576, 577, 580), (577, 578, 580), (578, 579, 580), (579, 566, 580), (537, 536, 535, 534, 533, 532, 531, 530, 529, 528, 527, 526, 525, 524), (591, 589, 587, 585, 583, 581), (582, 584, 586, 588, 590, 592), (581, 583, 584, 582), (583, 585, 586, 584), (585, 587, 588, 586), (587, 589, 590, 588), (589, 591, 592, 590), (591, 581, 582, 592), (593, 594, 595), (596, 597, 598), (599, 600, 601), (602, 603, 604), (605, 606, 607), (608, 609, 610), (611, 612, 613), (614, 615, 616), (599, 593, 595, 600), (594, 596, 598, 595), (597, 602, 604, 598), (603, 601, 600, 604), (611, 599, 601, 612), (602, 614, 616, 603), (615, 613, 612, 616), (605, 611, 613, 606), (614, 608, 610, 615), (609, 607, 606, 610), (593, 605, 607, 594), (608, 597, 596, 609), (599, 611, 605, 593), (595, 598, 604, 600), (607, 609, 596, 594), (614, 602, 597, 608), (601, 603, 616, 612), (613, 615, 610, 606), (617, 620, 619, 618), (621, 622, 623, 624), (617, 618, 622, 621), (618, 619, 623, 622), (619, 620, 624, 623), (620, 617, 621, 624), (625, 628, 627, 626), (629, 630, 631, 632), (625, 626, 630, 629), (626, 627, 631, 630), (627, 628, 632, 631), (628, 625, 629, 632), (633, 636, 635, 634), (637, 638, 639, 640), (633, 634, 638, 637), (634, 635, 639, 638), (635, 636, 640, 639), (636, 633, 637, 640), (641, 644, 643, 642), (645, 646, 647, 648), (641, 642, 646, 645), (642, 643, 647, 646), (643, 644, 648, 647), (644, 641, 645, 648), (649, 652, 651, 650), (653, 654, 655, 656), (649, 650, 654, 653), (650, 651, 655, 654), (651, 652, 656, 655), (652, 649, 653, 656), (657, 660, 659, 658), (661, 662, 663, 664), (657, 658, 662, 661), (658, 659, 663, 662), (659, 660, 664, 663), (660, 657, 661, 664)])
me_desert_house.polygons.foreach_set('use_smooth', [True] * 675)
me_desert_house.polygons.foreach_set('material_index', [0, 0, 0, 0, 0, 0, 0, 0, 0, 0, 0, 0, 0, 0, 0, 0, 0, 0, 0, 0, 0, 0, 0, 0, 0, 0, 0, 0, 0, 0, 0, 0, 0, 0, 0, 0, 0, 0, 0, 0, 0, 0, 0, 0, 0, 0, 0, 0, 0, 0, 0, 0, 0, 0, 0, 0, 0, 0, 0, 0, 0, 0, 0, 0, 0, 0, 0, 0, 0, 0, 0, 0, 0, 0, 0, 0, 0, 0, 0, 0, 0, 0, 0, 0, 0, 0, 0, 0, 0, 0, 0, 0, 0, 0, 0, 0, 0, 0, 0, 0, 0, 0, 0, 0, 0, 0, 0, 0, 0, 0, 0, 0, 0, 0, 0, 0, 0, 0, 0, 0, 0, 0, 0, 0, 0, 0, 0, 0, 0, 0, 0, 0, 0, 0, 0, 0, 0, 0, 0, 0, 0, 0, 0, 0, 0, 0, 0, 0, 0, 0, 0, 0, 0, 0, 0, 0, 0, 0, 0, 0, 0, 0, 0, 0, 0, 0, 0, 0, 0, 0, 0, 0, 0, 0, 0, 0, 0, 0, 0, 0, 0, 0, 0, 0, 0, 0, 0, 0, 0, 0, 0, 0, 0, 0, 0, 0, 0, 0, 0, 0, 0, 0, 0, 0, 0, 0, 0, 0, 0, 0, 0, 0, 0, 0, 0, 0, 0, 0, 0, 0, 1, 1, 1, 1, 1, 1, 1, 1, 1, 1, 1, 1, 1, 1, 1, 1, 1, 1, 1, 1, 1, 1, 1, 1, 1, 1, 1, 1, 1, 1, 1, 1, 1, 1, 1, 1, 1, 1, 1, 1, 1, 1, 1, 1, 1, 1, 1, 1, 1, 1, 1, 1, 2, 2, 2, 2, 2, 2, 2, 2, 2, 2, 2, 2, 2, 2, 2, 2, 2, 2, 2, 2, 2, 2, 2, 2, 2, 2, 2, 2, 2, 2, 2, 2, 2, 2, 2, 2, 2, 2, 2, 2, 2, 2, 2, 2, 2, 2, 2, 2, 2, 2, 2, 2, 2, 2, 2, 2, 2, 2, 2, 2, 2, 2, 2, 2, 2, 2, 2, 2, 2, 2, 2, 2, 2, 2, 2, 2, 2, 2, 2, 2, 2, 2, 2, 2, 2, 2, 2, 2, 2, 2, 2, 2, 2, 2, 2, 2, 2, 2, 2, 2, 2, 2, 2, 2, 2, 2, 2, 2, 2, 2, 2, 2, 2, 2, 2, 2, 2, 2, 2, 2, 2, 2, 2, 2, 2, 2, 2, 2, 2, 2, 2, 2, 2, 2, 2, 2, 2, 2, 2, 2, 2, 2, 2, 2, 2, 2, 2, 2, 2, 2, 2, 2, 2, 2, 2, 2, 2, 2, 2, 2, 2, 2, 2, 2, 2, 2, 2, 2, 2, 2, 2, 2, 2, 2, 2, 2, 2, 2, 2, 2, 2, 2, 2, 2, 2, 2, 2, 2, 2, 2, 2, 2, 2, 2, 2, 2, 2, 2, 2, 2, 2, 2, 2, 2, 2, 2, 2, 2, 2, 2, 2, 2, 2, 2, 2, 2, 2, 2, 2, 2, 2, 2, 2, 2, 2, 2, 2, 2, 2, 2, 2, 2, 2, 2, 2, 2, 2, 2, 2, 2, 2, 2, 2, 2, 2, 2, 2, 2, 2, 2, 2, 2, 2, 2, 2, 2, 2, 2, 2, 2, 2, 2, 2, 2, 2, 2, 2, 2, 2, 2, 2, 2, 2, 2, 2, 2, 3, 3, 3, 3, 3, 3, 3, 3, 3, 3, 3, 3, 3, 3, 3, 3, 3, 3, 3, 3, 3, 3, 3, 3, 3, 3, 3, 3, 3, 3, 3, 3, 3, 3, 3, 3, 3, 3, 3, 3, 3, 3, 3, 3, 3, 3, 3, 3, 3, 3, 3, 3, 3, 3, 3, 3, 3, 4, 4, 4, 4, 4, 4, 4, 4, 5, 5, 5, 5, 5, 5, 5, 5, 5, 5, 5, 5, 5, 5, 5, 5, 5, 5, 5, 5, 5, 5, 5, 5, 5, 5, 6, 6, 6, 6, 6, 6, 6, 6, 6, 6, 6, 6, 7, 7, 7, 7, 7, 7, 7, 7, 7, 7, 7, 7, 7, 7, 7, 7, 7, 7, 7, 7, 7, 7, 7, 7])
_k = set([(0, 1), (0, 2), (0, 6), (0, 12), (1, 2), (1, 3), (1, 14), (2, 5), (2, 7), (3, 4), (3, 5), (3, 16), (4, 5), (4, 9), (4, 15), (5, 11), (6, 7), (6, 8), (6, 18), (7, 8), (7, 11), (8, 10), (8, 19), (9, 10), (9, 11), (9, 21), (10, 11), (10, 23), (12, 13), (12, 14), (12, 18), (13, 14), (13, 17), (13, 20), (14, 16), (15, 16), (15, 17), (15, 21), (16, 17), (17, 22), (18, 19), (18, 20), (19, 20), (19, 23), (20, 22), (21, 22), (21, 23), (22, 23), (24, 25), (24, 26), (24, 30), (24, 36), (25, 26), (25, 27), (25, 38), (26, 29), (26, 31), (27, 28), (27, 29), (27, 40), (28, 29), (28, 33), (28, 39), (29, 35), (30, 31), (30, 32), (30, 42), (31, 32), (31, 35), (32, 34), (32, 43), (33, 34), (33, 35), (33, 45), (34, 35), (34, 47), (36, 37), (36, 38), (36, 42), (37, 38), (37, 41), (37, 44), (38, 40), (39, 40), (39, 41), (39, 45), (40, 41), (41, 46), (42, 43), (42, 44), (43, 44), (43, 47), (44, 46), (45, 46), (45, 47), (46, 47), (48, 49), (48, 50), (48, 54), (48, 60), (49, 50), (49, 51), (49, 62), (50, 53), (50, 55), (51, 52), (51, 53), (51, 64), (52, 53), (52, 57), (52, 63), (53, 59), (54, 55), (54, 56), (54, 66), (55, 56), (55, 59), (56, 58), (56, 67), (57, 58), (57, 59), (57, 69), (58, 59), (58, 71), (60, 61), (60, 62), (60, 66), (61, 62), (61, 65), (61, 68), (62, 64), (63, 64), (63, 65), (63, 69), (64, 65), (65, 70), (66, 67), (66, 68), (67, 68), (67, 71), (68, 70), (69, 70), (69, 71), (70, 71), (72, 73), (72, 74), (72, 78), (72, 84), (73, 74), (73, 75), (73, 86), (74, 77), (74, 79), (75, 76), (75, 77), (75, 88), (76, 77), (76, 81), (76, 87), (77, 83), (78, 79), (78, 80), (78, 90), (79, 80), (79, 83), (80, 82), (80, 91), (81, 82), (81, 83), (81, 93), (82, 83), (82, 95), (84, 85), (84, 86), (84, 90), (85, 86), (85, 89), (85, 92), (86, 88), (87, 88), (87, 89), (87, 93), (88, 89), (89, 94), (90, 91), (90, 92), (91, 92), (91, 95), (92, 94), (93, 94), (93, 95), (94, 95), (96, 97), (96, 98), (96, 102), (96, 108), (97, 98), (97, 99), (97, 110), (98, 101), (98, 103), (99, 100), (99, 101), (99, 112), (100, 101), (100, 105), (100, 111), (101, 107), (102, 103), (102, 104), (102, 114), (103, 104), (103, 107), (104, 106), (104, 115), (105, 106), (105, 107), (105, 117), (106, 107), (106, 119), (108, 109), (108, 110), (108, 114), (109, 110), (109, 113), (109, 116), (110, 112), (111, 112), (111, 113), (111, 117), (112, 113), (113, 118), (114, 115), (114, 116), (115, 116), (115, 119), (116, 118), (117, 118), (117, 119), (118, 119), (120, 121), (120, 122), (120, 126), (120, 132), (121, 122), (121, 123), (121, 134), (122, 125), (122, 127), (123, 124), (123, 125), (123, 136), (124, 125), (124, 129), (124, 135), (125, 131), (126, 127), (126, 128), (126, 138), (127, 128), (127, 131), (128, 130), (128, 139), (129, 130), (129, 131), (129, 141), (130, 131), (130, 143), (132, 133), (132, 134), (132, 138), (133, 134), (133, 137), (133, 140), (134, 136), (135, 136), (135, 137), (135, 141), (136, 137), (137, 142), (138, 139), (138, 140), (139, 140), (139, 143), (140, 142), (141, 142), (141, 143), (142, 143), (144, 145), (144, 146), (144, 150), (144, 156), (145, 146), (145, 147), (145, 158), (146, 149), (146, 151), (147, 148), (147, 149), (147, 160), (148, 149), (148, 153), (148, 159), (149, 155), (150, 151), (150, 152), (150, 162), (151, 152), (151, 155), (152, 154), (152, 163), (153, 154), (153, 155), (153, 165), (154, 155), (154, 167), (156, 157), (156, 158), (156, 162), (157, 158), (157, 161), (157, 164), (158, 160), (159, 160), (159, 161), (159, 165), (160, 161), (161, 166), (162, 163), (162, 164), (163, 164), (163, 167), (164, 166), (165, 166), (165, 167), (166, 167), (168, 169), (168, 170), (168, 174), (168, 180), (169, 170), (169, 171), (169, 182), (170, 173), (170, 175), (171, 172), (171, 173), (171, 184), (172, 173), (172, 177), (172, 183), (173, 179), (174, 175), (174, 176), (174, 186), (175, 176), (175, 179), (176, 178), (176, 187), (177, 178), (177, 179), (177, 189), (178, 179), (178, 191), (180, 181), (180, 182), (180, 186), (181, 182), (181, 185), (181, 188), (182, 184), (183, 184), (183, 185), (183, 189), (184, 185), (185, 190), (186, 187), (186, 188), (187, 188), (187, 191), (188, 190), (189, 190), (189, 191), (190, 191), (192, 193), (192, 195), (192, 196), (193, 194), (193, 197), (194, 195), (194, 198), (195, 199), (196, 197), (196, 199), (197, 198), (198, 199), (200, 201), (200, 203), (200, 204), (201, 202), (201, 205), (202, 203), (202, 206), (203, 207), (204, 205), (204, 207), (205, 206), (206, 207), (208, 209), (208, 210), (208, 214), (208, 220), (209, 210), (209, 211), (209, 222), (210, 213), (210, 215), (211, 212), (211, 213), (211, 224), (212, 213), (212, 217), (212, 223), (213, 219), (214, 215), (214, 216), (214, 226), (215, 216), (215, 219), (216, 218), (216, 227), (217, 218), (217, 219), (217, 229), (218, 219), (218, 231), (220, 221), (220, 222), (220, 226), (221, 222), (221, 225), (221, 228), (222, 224), (223, 224), (223, 225), (223, 229), (224, 225), (225, 230), (226, 227), (226, 228), (227, 228), (227, 231), (228, 230), (229, 230), (229, 231), (230, 231), (232, 233), (232, 234), (232, 238), (232, 244), (233, 234), (233, 235), (233, 246), (234, 237), (234, 239), (235, 236), (235, 237), (235, 248), (236, 237), (236, 241), (236, 247), (237, 243), (238, 239), (238, 240), (238, 250), (239, 240), (239, 243), (240, 242), (240, 251), (241, 242), (241, 243), (241, 253), (242, 243), (242, 255), (244, 245), (244, 246), (244, 250), (245, 246), (245, 249), (245, 252), (246, 248), (247, 248), (247, 249), (247, 253), (248, 249), (249, 254), (250, 251), (250, 252), (251, 252), (251, 255), (252, 254), (253, 254), (253, 255), (254, 255), (256, 257), (256, 258), (256, 262), (256, 268), (257, 258), (257, 259), (257, 270), (258, 261), (258, 263), (259, 260), (259, 261), (259, 272), (260, 261), (260, 265), (260, 271), (261, 267), (262, 263), (262, 264), (262, 274), (263, 264), (263, 267), (264, 266), (264, 275), (265, 266), (265, 267), (265, 277), (266, 267), (266, 279), (268, 269), (268, 270), (268, 274), (269, 270), (269, 273), (269, 276), (270, 272), (271, 272), (271, 273), (271, 277), (272, 273), (273, 278), (274, 275), (274, 276), (275, 276), (275, 279), (276, 278), (277, 278), (277, 279), (278, 279), (280, 281), (280, 282), (280, 286), (280, 292), (281, 282), (281, 283), (281, 294), (282, 285), (282, 287), (283, 284), (283, 285), (283, 296), (284, 285), (284, 289), (284, 295), (285, 291), (286, 287), (286, 288), (286, 298), (287, 288), (287, 291), (288, 290), (288, 299), (289, 290), (289, 291), (289, 301), (290, 291), (290, 303), (292, 293), (292, 294), (292, 298), (293, 294), (293, 297), (293, 300), (294, 296), (295, 296), (295, 297), (295, 301), (296, 297), (297, 302), (298, 299), (298, 300), (299, 300), (299, 303), (300, 302), (301, 302), (301, 303), (302, 303), (304, 305), (304, 306), (304, 310), (304, 316), (305, 306), (305, 307), (305, 318), (306, 309), (306, 311), (307, 308), (307, 309), (307, 320), (308, 309), (308, 313), (308, 319), (309, 315), (310, 311), (310, 312), (310, 322), (311, 312), (311, 315), (312, 314), (312, 323), (313, 314), (313, 315), (313, 325), (314, 315), (314, 327), (316, 317), (316, 318), (316, 322), (317, 318), (317, 321), (317, 324), (318, 320), (319, 320), (319, 321), (319, 325), (320, 321), (321, 326), (322, 323), (322, 324), (323, 324), (323, 327), (324, 326), (325, 326), (325, 327), (326, 327), (328, 329), (328, 330), (328, 334), (328, 340), (329, 330), (329, 331), (329, 342), (330, 333), (330, 335), (331, 332), (331, 333), (331, 344), (332, 333), (332, 337), (332, 343), (333, 339), (334, 335), (334, 336), (334, 346), (335, 336), (335, 339), (336, 338), (336, 347), (337, 338), (337, 339), (337, 349), (338, 339), (338, 351), (340, 341), (340, 342), (340, 346), (341, 342), (341, 345), (341, 348), (342, 344), (343, 344), (343, 345), (343, 349), (344, 345), (345, 350), (346, 347), (346, 348), (347, 348), (347, 351), (348, 350), (349, 350), (349, 351), (350, 351), (352, 353), (352, 354), (352, 358), (352, 364), (353, 354), (353, 355), (353, 366), (354, 357), (354, 359), (355, 356), (355, 357), (355, 368), (356, 357), (356, 361), (356, 367), (357, 363), (358, 359), (358, 360), (358, 370), (359, 360), (359, 363), (360, 362), (360, 371), (361, 362), (361, 363), (361, 373), (362, 363), (362, 375), (364, 365), (364, 366), (364, 370), (365, 366), (365, 369), (365, 372), (366, 368), (367, 368), (367, 369), (367, 373), (368, 369), (369, 374), (370, 371), (370, 372), (371, 372), (371, 375), (372, 374), (373, 374), (373, 375), (374, 375), (376, 378), (376, 402), (377, 379), (377, 403), (378, 380), (379, 381), (380, 382), (381, 383), (382, 384), (383, 385), (384, 386), (385, 387), (386, 388), (387, 389), (388, 390), (389, 391), (390, 392), (391, 393), (392, 394), (393, 395), (394, 396), (395, 397), (396, 398), (397, 399), (398, 400), (399, 401), (400, 402), (401, 403), (404, 405), (404, 406), (404, 410), (404, 416), (405, 406), (405, 407), (405, 418), (406, 409), (406, 411), (407, 408), (407, 409), (407, 420), (408, 409), (408, 413), (408, 419), (409, 415), (410, 411), (410, 412), (410, 422), (411, 412), (411, 415), (412, 414), (412, 423), (413, 414), (413, 415), (413, 425), (414, 415), (414, 427), (416, 417), (416, 418), (416, 422), (417, 418), (417, 421), (417, 424), (418, 420), (419, 420), (419, 421), (419, 425), (420, 421), (421, 426), (422, 423), (422, 424), (423, 424), (423, 427), (424, 426), (425, 426), (425, 427), (426, 427), (428, 429), (428, 430), (428, 434), (428, 440), (429, 430), (429, 431), (429, 442), (430, 433), (430, 435), (431, 432), (431, 433), (431, 444), (432, 433), (432, 437), (432, 443), (433, 439), (434, 435), (434, 436), (434, 446), (435, 436), (435, 439), (436, 438), (436, 447), (437, 438), (437, 439), (437, 449), (438, 439), (438, 451), (440, 441), (440, 442), (440, 446), (441, 442), (441, 445), (441, 448), (442, 444), (443, 444), (443, 445), (443, 449), (444, 445), (445, 450), (446, 447), (446, 448), (447, 448), (447, 451), (448, 450), (449, 450), (449, 451), (450, 451), (452, 453), (452, 454), (452, 458), (452, 464), (453, 454), (453, 455), (453, 466), (454, 457), (454, 459), (455, 456), (455, 457), (455, 468), (456, 457), (456, 461), (456, 467), (457, 463), (458, 459), (458, 460), (458, 470), (459, 460), (459, 463), (460, 462), (460, 471), (461, 462), (461, 463), (461, 473), (462, 463), (462, 475), (464, 465), (464, 466), (464, 470), (465, 466), (465, 469), (465, 472), (466, 468), (467, 468), (467, 469), (467, 473), (468, 469), (469, 474), (470, 471), (470, 472), (471, 472), (471, 475), (472, 474), (473, 474), (473, 475), (474, 475), (476, 477), (476, 478), (476, 482), (476, 488), (477, 478), (477, 479), (477, 490), (478, 481), (478, 483), (479, 480), (479, 481), (479, 492), (480, 481), (480, 485), (480, 491), (481, 487), (482, 483), (482, 484), (482, 494), (483, 484), (483, 487), (484, 486), (484, 495), (485, 486), (485, 487), (485, 497), (486, 487), (486, 499), (488, 489), (488, 490), (488, 494), (489, 490), (489, 493), (489, 496), (490, 492), (491, 492), (491, 493), (491, 497), (492, 493), (493, 498), (494, 495), (494, 496), (495, 496), (495, 499), (496, 498), (497, 498), (497, 499), (498, 499), (500, 501), (500, 502), (500, 506), (500, 512), (501, 502), (501, 503), (501, 514), (502, 505), (502, 507), (503, 504), (503, 505), (503, 516), (504, 505), (504, 509), (504, 515), (505, 511), (506, 507), (506, 508), (506, 518), (507, 508), (507, 511), (508, 510), (508, 519), (509, 510), (509, 511), (509, 521), (510, 511), (510, 523), (512, 513), (512, 514), (512, 518), (513, 514), (513, 517), (513, 520), (514, 516), (515, 516), (515, 517), (515, 521), (516, 517), (517, 522), (518, 519), (518, 520), (519, 520), (519, 523), (520, 522), (521, 522), (521, 523), (522, 523), (524, 525), (524, 537), (525, 526), (526, 527), (527, 528), (528, 529), (529, 530), (530, 531), (531, 532), (532, 533), (533, 534), (534, 535), (535, 536), (536, 537), (552, 553), (552, 565), (553, 554), (554, 555), (555, 556), (556, 557), (557, 558), (558, 559), (559, 560), (560, 561), (561, 562), (562, 563), (563, 564), (564, 565), (581, 582), (581, 583), (581, 591), (582, 584), (582, 592), (583, 584), (583, 585), (584, 586), (585, 586), (585, 587), (586, 588), (587, 588), (587, 589), (588, 590), (589, 590), (589, 591), (590, 592), (591, 592), (593, 594), (593, 595), (593, 599), (593, 605), (594, 595), (594, 596), (594, 607), (595, 598), (595, 600), (596, 597), (596, 598), (596, 609), (597, 598), (597, 602), (597, 608), (598, 604), (599, 600), (599, 601), (599, 611), (600, 601), (600, 604), (601, 603), (601, 612), (602, 603), (602, 604), (602, 614), (603, 604), (603, 616), (605, 606), (605, 607), (605, 611), (606, 607), (606, 610), (606, 613), (607, 609), (608, 609), (608, 610), (608, 614), (609, 610), (610, 615), (611, 612), (611, 613), (612, 613), (612, 616), (613, 615), (614, 615), (614, 616), (615, 616), (617, 618), (617, 620), (617, 621), (618, 619), (618, 622), (619, 620), (619, 623), (620, 624), (621, 622), (621, 624), (622, 623), (623, 624), (625, 626), (625, 628), (625, 629), (626, 627), (626, 630), (627, 628), (627, 631), (628, 632), (629, 630), (629, 632), (630, 631), (631, 632), (633, 634), (633, 636), (633, 637), (634, 635), (634, 638), (635, 636), (635, 639), (636, 640), (637, 638), (637, 640), (638, 639), (639, 640), (641, 642), (641, 644), (641, 645), (642, 643), (642, 646), (643, 644), (643, 647), (644, 648), (645, 646), (645, 648), (646, 647), (647, 648), (649, 650), (649, 652), (649, 653), (650, 651), (650, 654), (651, 652), (651, 655), (652, 656), (653, 654), (653, 656), (654, 655), (655, 656), (657, 658), (657, 660), (657, 661), (658, 659), (658, 662), (659, 660), (659, 663), (660, 664), (661, 662), (661, 664), (662, 663), (663, 664)])
me_desert_house.attributes.new('sharp_edge', 'BOOLEAN', 'EDGE').data.foreach_set('value', [ (min(e.vertices), max(e.vertices)) in _k for e in me_desert_house.edges])
me_desert_house.materials.append(mat_vh_stone_limestone)
me_desert_house.materials.append(mat_vh_sand_sandstone)
me_desert_house.materials.append(mat_vh_sandl_sandstone)
me_desert_house.materials.append(mat_vh_lime_concrete)
me_desert_house.materials.append(mat_vh_gold_metal)
me_desert_house.materials.append(mat_vh_wood_wood)
me_desert_house.materials.append(mat_vh_shadow_slate)
me_desert_house.materials.append(mat_vh_sand2_sandstone)
me_desert_house.update()

# ---- objects
ob_desert_house = bpy.data.objects.new('desert_house', me_desert_house)

# ---- transforms, parenting, visibility, modifiers, constraints
ob_desert_house.location = (0.0, 0.0, 0.0)

# ---- collection membership
scene.collection.objects.link(ob_desert_house)

# ---- scene / render settings (as saved in the file)
scene.frame_start = 1; scene.frame_end = 250; scene.frame_set(1)
scene.render.engine = 'CYCLES'
scene.render.resolution_x = 420
scene.render.resolution_y = 420
scene.render.bake_bias = 0.0
scene.render.bake_samples = 0
scene.render.compositor_device = 'GPU'
scene.cycles.samples = 24
scene.cycles.adaptive_threshold = 0.05
scene.cycles.max_bounces = 4
scene.cycles.diffuse_bounces = 2
scene.cycles.glossy_bounces = 2
scene.cycles.transmission_bounces = 2
scene.cycles.transparent_max_bounces = 4
scene.eevee.taa_render_samples = 48
scene.eevee.use_volume_custom_range = False
scene.eevee.fast_gi_thickness_near = 0.1
scene.eevee.fast_gi_thickness_far = 0.0
scene.eevee.ray_tracing_options.screen_trace_thickness = 0.1
scene.view_settings.view_transform = 'Standard'
bpy.context.view_layer.update()

# ---- added for rendering (the .blend has no active camera): camera
cam_auto = bpy.data.cameras.new('AutoCamera')
cam_auto.lens = 50.0
cam_auto.sensor_width = 36.0
cam_auto.clip_end = 1000.0
ob_auto_camera = bpy.data.objects.new('AutoCamera', cam_auto)
scene.collection.objects.link(ob_auto_camera)
ob_auto_camera.location = (31.0192, -37.223, 33.8153)
ob_auto_camera.rotation_euler = (1.09748, -7.21219e-08, 0.694738)
scene.camera = ob_auto_camera
bpy.context.view_layer.update()
